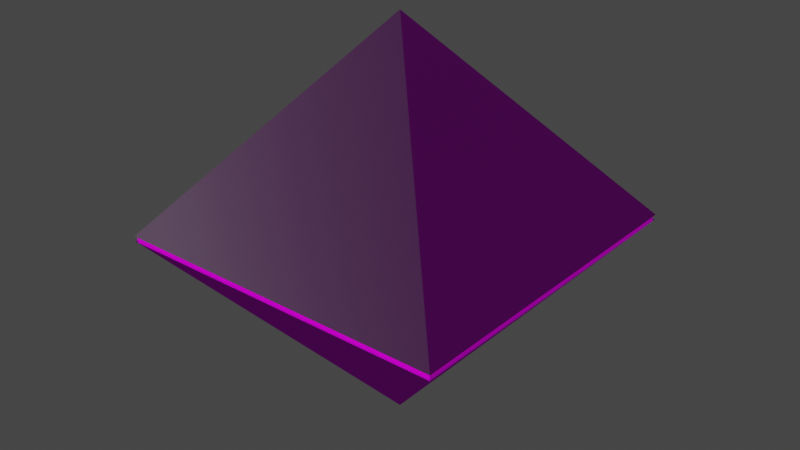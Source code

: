 # Source: Improved.blend  (saved by Blender 3.4.6; exported with 4.5.12 LTS)
import bpy
from mathutils import Matrix  # noqa: F401  (used for matrix-valued properties, if any)

bpy.ops.wm.read_factory_settings(use_empty=True)
scene = bpy.context.scene
scene.name = 'Scene'

# ---- collections
col_collection = bpy.data.collections.new('Collection'); scene.collection.children.link(col_collection)

# ---- images (referenced by path relative to the original .blend; pixels are not part of the script)
import os
ASSET_DIR = os.environ.get("B2B_ASSET_DIR", "")  # directory of the original .blend (textures are referenced by path, not embedded)
HERE = os.path.dirname(os.path.abspath(__file__))  # packed textures are extracted next to this script under _unpacked/

def load_image(name, relpath, width, height, colorspace="sRGB"):
    """Load a texture the original file referenced (path relative to the .blend, or extracted next to this script)."""
    p = next((c for c in (os.path.join(HERE, relpath), os.path.join(ASSET_DIR, relpath)) if relpath and os.path.exists(c)), "")
    if p:
        img = bpy.data.images.load(p, check_existing=True)
        img.name = name
    else:  # same state as the original file: an image datablock whose file is absent (Cycles renders it pink)
        img = bpy.data.images.new(name, width, height)
        img.source = "FILE"
        img.filepath = "//" + (relpath or name)
    img.colorspace_settings.name = colorspace
    return img
img_material_normal = load_image('Material Normal', 'Material Normal.png', 1024, 1024, 'Non-Color')
img_material_base_color = load_image('Material Base Color', 'Material Base Color.png', 1024, 1024, 'sRGB')
img_material_metallic = load_image('Material Metallic', 'Material Metallic.png', 1024, 1024, 'Non-Color')
img_material_001_base_color = load_image('Material.001 Base Color', 'Material.001 Base Color.png', 1024, 1024, 'sRGB')
img_material_001_normal = load_image('Material.001 Normal', 'Material.001 Normal.png', 1024, 1024, 'Non-Color')
img_material_001_metallic = load_image('Material.001 Metallic', 'Material.001 Metallic.png', 1024, 1024, 'Non-Color')

# ---- materials (node trees are filled in below, after node groups)
mat_material = bpy.data.materials.new('Material')
mat_material.alpha_threshold = 0.0
mat_material.use_transparent_shadow = False
mat_material.line_color = (0.0, 0.0, 0.0, 1.0)
mat_material_001 = bpy.data.materials.new('Material.001')
mat_material_001.use_transparent_shadow = False

# ---- material node trees
mat_material.use_nodes = True; mat_material.node_tree.nodes.clear()
_N = mat_material.node_tree.nodes; _L = mat_material.node_tree.links
n0 = _N.new('ShaderNodeOutputMaterial'); n0.name = 'Material Output'; n0.location = (310, 300)
n1 = _N.new('ShaderNodeBsdfPrincipled'); n1.name = 'Principled BSDF'; n1.location = (91, 314)
n1.distribution = 'GGX'
n1.subsurface_method = 'RANDOM_WALK_SKIN'
n1.inputs[2].default_value = 0.07727
n1.inputs[3].default_value = 148.2
n1.inputs[8].default_value = 1.0
n1.inputs[10].default_value = 0.1636
n1.inputs[11].default_value = 2.519
n1.inputs[12].default_value = 0.8136
n1.inputs[13].default_value = 1.0
n1.inputs[20].default_value = 0.2164
n1.inputs[24].default_value = 0.04182
n1.inputs[27].default_value = (0.0, 0.0, 0.0, 1.0)
n1.inputs[28].default_value = 1.0
n2 = _N.new('ShaderNodeNormalMap'); n2.name = 'Normal Map'; n2.location = (-142, -28)
n3 = _N.new('ShaderNodeTexImage'); n3.name = 'Image Texture.004'; n3.location = (-396, -41)
n3.image = img_material_normal
n4 = _N.new('ShaderNodeTexImage'); n4.name = 'Image Texture'; n4.location = (-372, 285)
n4.image = img_material_base_color
n5 = _N.new('ShaderNodeTexImage'); n5.name = 'Image Texture.003'; n5.location = (-651, 75)
n5.image = img_material_metallic
n6 = _N.new('ShaderNodeMix'); n6.name = 'Mix'; n6.location = (-79, 194)
n6.data_type = 'RGBA'
n6.inputs[0].default_value = 0.1636
n6.inputs[7].default_value = (0.0155, 0.1244, 0.8, 1.0)
_L.new(n1.outputs[0], n0.inputs[0])
_L.new(n3.outputs[0], n2.inputs[1])
_L.new(n2.outputs[0], n1.inputs[5])
_L.new(n5.outputs[1], n1.inputs[1])
_L.new(n4.outputs[0], n6.inputs[6])
_L.new(n6.outputs[2], n1.inputs[0])
n0.is_active_output = True
mat_material_001.use_nodes = True; mat_material_001.node_tree.nodes.clear()
_N = mat_material_001.node_tree.nodes; _L = mat_material_001.node_tree.links
n0 = _N.new('ShaderNodeBsdfPrincipled'); n0.name = 'Principled BSDF'; n0.location = (10, 300)
n0.distribution = 'GGX'
n0.subsurface_method = 'RANDOM_WALK_SKIN'
n0.inputs[2].default_value = 1.0
n0.inputs[3].default_value = 1.45
n0.inputs[13].default_value = 0.0
n0.inputs[27].default_value = (0.0, 0.0, 0.0, 1.0)
n0.inputs[28].default_value = 1.0
n1 = _N.new('ShaderNodeOutputMaterial'); n1.name = 'Material Output'; n1.location = (300, 300)
n2 = _N.new('ShaderNodeTexImage'); n2.name = 'Image Texture'; n2.location = (-280, 280)
n2.image = img_material_001_base_color
n3 = _N.new('ShaderNodeTexImage'); n3.name = 'Image Texture.001'; n3.location = (-480, -200)
n3.image = img_material_001_normal
n4 = _N.new('ShaderNodeNormalMap'); n4.name = 'Normal Map'; n4.location = (-190, -160)
n5 = _N.new('ShaderNodeTexImage'); n5.name = 'Image Texture.002'; n5.location = (-280, 160)
n5.image = img_material_001_metallic
_L.new(n0.outputs[0], n1.inputs[0])
_L.new(n2.outputs[0], n0.inputs[0])
_L.new(n3.outputs[0], n4.inputs[1])
_L.new(n4.outputs[0], n0.inputs[5])
_L.new(n5.outputs[0], n0.inputs[1])
n1.is_active_output = True

# ---- world
world_world = bpy.data.worlds.new('World'); scene.world = world_world
world_world.use_nodes = True; world_world.node_tree.nodes.clear()
_N = world_world.node_tree.nodes; _L = world_world.node_tree.links
n0 = _N.new('ShaderNodeOutputWorld'); n0.name = 'World Output'; n0.location = (300, 300)
n1 = _N.new('ShaderNodeBackground'); n1.name = 'Background'; n1.location = (10, 300)
n1.inputs[0].default_value = (0.05088, 0.05088, 0.05088, 1.0)
_L.new(n1.outputs[0], n0.inputs[0])
n0.is_active_output = True
world_world.color = (0.05088, 0.05088, 0.05088)
world_world.use_sun_shadow = False
world_world.sun_shadow_jitter_overblur = 0.0

# ---- meshes
me_cube_004 = bpy.data.meshes.new('Cube.004')
me_cube_004.from_pydata([(1.007, 1.007, -1.031), (1.007, -1.007, -1.031), (-1.007, 1.007, -1.031), (0.0, 0.0, -2.2), (-1.007, -1.007, -1.031), (0.0, 0.0, 0.2), (-1.007, 1.007, -1.001), (-1.007, -1.007, -1.001), (1.007, -1.007, -1.001), (1.007, 1.007, -1.001), (0.9971, 0.9971, -1.001), (0.9971, -0.9971, -1.001), (-0.9971, -0.9971, -1.001), (0.9966, 0.9966, -1.031), (1.007, 1.007, -1.031), (1.007, -1.007, -1.031), (-1.007, 1.007, -1.031), (-1.007, -1.007, -1.031), (-0.9966, -0.9966, -1.031), (0.9966, -0.9966, -1.031), (-0.9966, 0.9966, -1.031), (-0.9971, 0.9971, -1.001), (-1.007, 1.007, -1.001), (1.007, -1.007, -1.001), (1.007, 1.007, -1.001), (-1.007, -1.007, -1.001)], [], [(3, 2, 0), (2, 3, 4), (3, 1, 4), (1, 3, 0), (7, 5, 6), (8, 5, 7), (6, 5, 9), (5, 8, 9), (19, 18, 17, 15), (13, 19, 15, 14), (16, 20, 13, 14), (17, 18, 20, 16), (25, 12, 11, 23), (10, 21, 22, 24), (24, 23, 11, 10), (21, 12, 25, 22)])
_uv = me_cube_004.uv_layers.new(name='UVMap')
_uv.uv.foreach_set('vector', [0.3902, 0.2101, 0.225, 0.369, 0.225, 0.05105, 0.225, 0.369, 0.3902, 0.2101, 0.5388, 0.4201, 0.3902, 0.2101, 0.5388, 0.0, 0.5388, 0.4201, 0.5388, 0.0, 0.3902, 0.2101, 0.225, 0.05105, 0.9765, 0.4201, 0.8141, 0.6008, 0.6593, 0.4439, 0.9765, 0.7654, 0.8141, 0.6008, 0.9765, 0.4201, 0.6593, 0.4439, 0.8141, 0.6008, 0.6312, 0.7607, 0.8141, 0.6008, 0.9765, 0.7654, 0.6312, 0.7607, 0.002375, 0.7237, 0.225, 0.5011, 0.225, 0.4989, 0.0001692, 0.7237, 0.225, 0.9464, 0.002375, 0.7237, 0.0001692, 0.7237, 0.225, 0.9486, 0.0, 0.7242, 0.002207, 0.7242, 0.225, 0.9464, 0.225, 0.9486, 0.225, 0.4989, 0.225, 0.5011, 0.2204, 1.0, 0.2196, 0.0, 0.8569, 0.0, 0.8539, 0.002975, 0.5419, 0.003087, 0.5388, 3.918e-05, 0.5418, 0.3151, 0.8539, 0.3151, 0.8569, 0.3181, 0.5388, 0.3181, 0.5388, 0.3181, 0.5388, 3.918e-05, 0.5419, 0.003087, 0.5418, 0.3151, 0.8539, 0.3151, 0.8539, 0.002975, 0.8569, 0.0, 0.8569, 0.3181])
me_cube_004.materials.append(mat_material)
me_cube_004.materials.append(mat_material_001)
me_cube_004.use_mirror_x = True
me_cube_004.use_mirror_y = True
me_cube_004.use_mirror_z = True
me_cube_004.use_mirror_vertex_groups = False
me_cube_004.use_mirror_topology = True
me_cube_004.update()
me_cube_001 = bpy.data.meshes.new('Cube.001')
me_cube_001.from_pydata([(0.9971, 0.9971, -1.001), (0.9971, -0.9971, -1.001), (-0.9971, -0.9971, -1.001), (0.9966, 0.9966, -1.031), (-0.9966, -0.9966, -1.031), (0.9966, -0.9966, -1.031), (-0.9966, 0.9966, -1.031), (-0.9971, 0.9971, -1.001)], [], [(0, 1, 5, 3), (1, 2, 4, 5), (7, 0, 3, 6), (2, 7, 6, 4)])
me_cube_001.polygons.foreach_set('material_index', [1, 1, 1, 1])
_uv = me_cube_001.uv_layers.new(name='UVMap')
_uv.uv.foreach_set('vector', [0.5748, 0.4201, 0.5748, 0.7351, 0.5702, 0.735, 0.5702, 0.4201, 0.5794, 0.4201, 0.5794, 0.7351, 0.5748, 0.735, 0.5748, 0.4201, 0.584, 0.4201, 0.584, 0.7351, 0.5794, 0.735, 0.5794, 0.4201, 0.5886, 0.4201, 0.5886, 0.7351, 0.584, 0.735, 0.584, 0.4201])
me_cube_001.materials.append(mat_material)
me_cube_001.materials.append(mat_material_001)
me_cube_001.use_mirror_x = True
me_cube_001.use_mirror_y = True
me_cube_001.use_mirror_z = True
me_cube_001.use_mirror_vertex_groups = False
me_cube_001.use_mirror_topology = True
me_cube_001.update()

# ---- objects
ob_cube_003 = bpy.data.objects.new('Cube.003', me_cube_004)
ob_cube_001 = bpy.data.objects.new('Cube.001', me_cube_001)

# ---- transforms, parenting, visibility, modifiers, constraints
ob_cube_003.location = (0.0, 0.0, 0.0)
ob_cube_003.lock_rotations_4d = False
ob_cube_003.empty_display_type = 'ARROWS'
ob_cube_003.lineart.crease_threshold = 0.0
ob_cube_003.use_mesh_mirror_x = True
ob_cube_003.use_mesh_mirror_y = True
ob_cube_003.use_mesh_mirror_z = True
ob_cube_001.location = (0.0, 0.0, 0.0)
ob_cube_001.lock_rotations_4d = False
ob_cube_001.empty_display_type = 'ARROWS'
ob_cube_001.lineart.crease_threshold = 0.0
ob_cube_001.use_mesh_mirror_x = True
ob_cube_001.use_mesh_mirror_y = True
ob_cube_001.use_mesh_mirror_z = True

# ---- collection membership
col_collection.objects.link(ob_cube_003)
col_collection.objects.link(ob_cube_001)

# ---- scene / render settings (as saved in the file)
scene.frame_start = 1; scene.frame_end = 250; scene.frame_set(24)
scene.render.engine = 'BLENDER_EEVEE_NEXT'
scene.cycles.sampling_pattern = 'TABULATED_SOBOL'
scene.cycles.use_light_tree = False
scene.view_settings.view_transform = 'Filmic'
bpy.context.view_layer.update()

# ---- added for rendering (the .blend has no active camera and no usable light): camera, sun
cam_auto = bpy.data.cameras.new('AutoCamera')
cam_auto.lens = 50.0
cam_auto.sensor_width = 36.0
cam_auto.clip_end = 1000.0
ob_auto_camera = bpy.data.objects.new('AutoCamera', cam_auto)
scene.collection.objects.link(ob_auto_camera)
ob_auto_camera.location = (3.44596, -4.13515, 1.75677)
ob_auto_camera.rotation_euler = (1.09748, -7.21219e-08, 0.694738)
scene.camera = ob_auto_camera
light_auto_sun = bpy.data.lights.new('AutoSun', 'SUN')
light_auto_sun.energy = 3.0
light_auto_sun.angle = 0.0523599
ob_auto_sun = bpy.data.objects.new('AutoSun', light_auto_sun)
scene.collection.objects.link(ob_auto_sun)
ob_auto_sun.rotation_euler = (0.872665, 0.174533, 0.523599)
bpy.context.view_layer.update()
